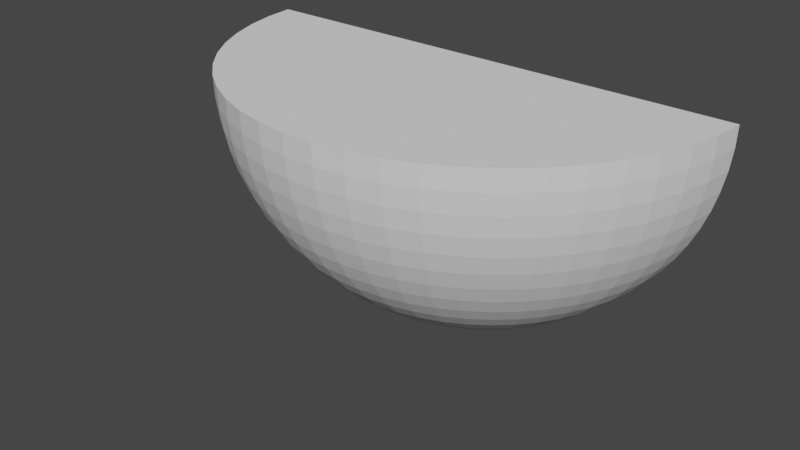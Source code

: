 # Source: MD_quarter_ball.blend  (saved by Blender 2.92.15; exported with 4.5.12 LTS)
import bpy
from mathutils import Matrix  # noqa: F401  (used for matrix-valued properties, if any)

bpy.ops.wm.read_factory_settings(use_empty=True)
scene = bpy.context.scene
scene.name = 'Scene'

# ---- collections
col_collection = bpy.data.collections.new('Collection'); scene.collection.children.link(col_collection)

# ---- world
world_world = bpy.data.worlds.new('World'); scene.world = world_world
world_world.use_nodes = True; world_world.node_tree.nodes.clear()
_N = world_world.node_tree.nodes; _L = world_world.node_tree.links
n0 = _N.new('ShaderNodeOutputWorld'); n0.name = 'World Output'; n0.location = (300, 300)
n1 = _N.new('ShaderNodeBackground'); n1.name = 'Background'; n1.location = (10, 300)
n1.inputs[0].default_value = (0.05088, 0.05088, 0.05088, 1.0)
_L.new(n1.outputs[0], n0.inputs[0])
n0.is_active_output = True
world_world.color = (0.05088, 0.05088, 0.05088)
world_world.use_sun_shadow = False
world_world.sun_shadow_jitter_overblur = 0.0

# ---- meshes
me_sphere = bpy.data.meshes.new('Sphere')
me_sphere.from_pydata([(0.9995, -0.0308, -4.013e-07), (0.9961, -0.03069, -0.08258), (0.9859, -0.03038, -0.1646), (0.9689, -0.02985, -0.2455), (0.9454, -0.02913, -0.3247), (0.9153, -0.0282, -0.4017), (0.8791, -0.02708, -0.4759), (0.8368, -0.02578, -0.5469), (0.7888, -0.0243, -0.6142), (0.7354, -0.02266, -0.6773), (0.677, -0.02086, -0.7357), (0.6139, -0.01892, -0.7891), (0.5467, -0.01684, -0.8372), (0.4757, -0.01466, -0.8795), (0.4015, -0.01237, -0.9158), (0.3245, -0.01, -0.9458), (0.2454, -0.007561, -0.9694), (0.1645, -0.00507, -0.9864), (0.08254, -0.002545, -0.9966), (0.9882, -0.1534, -4.013e-07), (0.9848, -0.1529, -0.08258), (0.9747, -0.1513, -0.1646), (0.9579, -0.1487, -0.2455), (0.9346, -0.1451, -0.3247), (0.9049, -0.1405, -0.4017), (0.8691, -0.1349, -0.4759), (0.8273, -0.1284, -0.5469), (0.7798, -0.121, -0.6142), (0.727, -0.1129, -0.6773), (0.6693, -0.1039, -0.7357), (0.6069, -0.09422, -0.7891), (0.5405, -0.0839, -0.8372), (0.4703, -0.07301, -0.8795), (0.3969, -0.06162, -0.9158), (0.3209, -0.04981, -0.9458), (0.2426, -0.03766, -0.9694), (0.1626, -0.02525, -0.9864), (0.0816, -0.01267, -0.9966), (0.9618, -0.2737, -4.013e-07), (0.9585, -0.2727, -0.08258), (0.9487, -0.2699, -0.1646), (0.9324, -0.2653, -0.2455), (0.9097, -0.2588, -0.3247), (0.8808, -0.2506, -0.4017), (0.8459, -0.2407, -0.4759), (0.8052, -0.2291, -0.5469), (0.759, -0.216, -0.6142), (0.7076, -0.2013, -0.6773), (0.6514, -0.1853, -0.7357), (0.5908, -0.1681, -0.7891), (0.5261, -0.1497, -0.8372), (0.4578, -0.1303, -0.8795), (0.3864, -0.1099, -0.9158), (0.3123, -0.08886, -0.9458), (0.2361, -0.06718, -0.9694), (0.1583, -0.04505, -0.9864), (0.07943, -0.0226, -0.9966), (0.9209, -0.3898, -4.013e-07), (0.9178, -0.3885, -0.08258), (0.9083, -0.3845, -0.1646), (0.8927, -0.3779, -0.2455), (0.871, -0.3687, -0.3247), (0.8433, -0.357, -0.4017), (0.8099, -0.3428, -0.4759), (0.771, -0.3263, -0.5469), (0.7267, -0.3076, -0.6142), (0.6775, -0.2868, -0.6773), (0.6237, -0.264, -0.7357), (0.5656, -0.2394, -0.7891), (0.5037, -0.2132, -0.8372), (0.4383, -0.1855, -0.8795), (0.3699, -0.1566, -0.9158), (0.299, -0.1266, -0.9458), (0.2261, -0.09569, -0.9694), (0.1516, -0.06416, -0.9864), (0.07605, -0.03219, -0.9966), (0.866, -0.5, -4.013e-07), (0.8631, -0.4983, -0.08258), (0.8542, -0.4932, -0.1646), (0.8395, -0.4847, -0.2455), (0.8191, -0.4729, -0.3247), (0.7931, -0.4579, -0.4017), (0.7616, -0.4397, -0.4759), (0.725, -0.4186, -0.5469), (0.6834, -0.3946, -0.6142), (0.6372, -0.3679, -0.6773), (0.5865, -0.3386, -0.7357), (0.5319, -0.3071, -0.7891), (0.4737, -0.2735, -0.8372), (0.4122, -0.238, -0.8795), (0.3479, -0.2008, -0.9158), (0.2812, -0.1624, -0.9458), (0.2126, -0.1227, -0.9694), (0.1425, -0.0823, -0.9864), (0.07152, -0.04129, -0.9966), (0.798, -0.6026, -4.013e-07), (0.7953, -0.6006, -0.08258), (0.7871, -0.5944, -0.1646), (0.7736, -0.5842, -0.2455), (0.7548, -0.57, -0.3247), (0.7308, -0.5519, -0.4017), (0.7018, -0.53, -0.4759), (0.6681, -0.5045, -0.5469), (0.6297, -0.4756, -0.6142), (0.5871, -0.4434, -0.6773), (0.5405, -0.4082, -0.7357), (0.4902, -0.3701, -0.7891), (0.4365, -0.3296, -0.8372), (0.3798, -0.2868, -0.8795), (0.3206, -0.2421, -0.9158), (0.2591, -0.1957, -0.9458), (0.1959, -0.1479, -0.9694), (0.1313, -0.09919, -0.9864), (0.0659, -0.04977, -0.9966), (0.7179, -0.6961, -4.013e-07), (0.7155, -0.6938, -0.08258), (0.7081, -0.6866, -0.1646), (0.6959, -0.6748, -0.2455), (0.679, -0.6584, -0.3247), (0.6574, -0.6375, -0.4017), (0.6314, -0.6122, -0.4759), (0.601, -0.5828, -0.5469), (0.5665, -0.5493, -0.6142), (0.5282, -0.5122, -0.6773), (0.4862, -0.4715, -0.7357), (0.441, -0.4276, -0.7891), (0.3927, -0.3808, -0.8372), (0.3417, -0.3313, -0.8795), (0.2884, -0.2796, -0.9158), (0.2331, -0.226, -0.9458), (0.1762, -0.1709, -0.9694), (0.1182, -0.1146, -0.9864), (0.05928, -0.05749, -0.9966), (0.6269, -0.7791, -4.013e-07), (0.6248, -0.7764, -0.08258), (0.6184, -0.7685, -0.1646), (0.6077, -0.7552, -0.2455), (0.593, -0.7369, -0.3247), (0.5741, -0.7135, -0.4017), (0.5514, -0.6852, -0.4759), (0.5248, -0.6522, -0.5469), (0.4947, -0.6148, -0.6142), (0.4612, -0.5732, -0.6773), (0.4246, -0.5277, -0.7357), (0.3851, -0.4785, -0.7891), (0.3429, -0.4261, -0.8372), (0.2984, -0.3708, -0.8795), (0.2518, -0.313, -0.9158), (0.2036, -0.253, -0.9458), (0.1539, -0.1913, -0.9694), (0.1032, -0.1282, -0.9864), (0.05177, -0.06434, -0.9966), (0.5264, -0.8502, -4.013e-07), (0.5246, -0.8473, -0.08258), (0.5193, -0.8386, -0.1646), (0.5103, -0.8242, -0.2455), (0.4979, -0.8042, -0.3247), (0.4821, -0.7786, -0.4017), (0.463, -0.7477, -0.4759), (0.4407, -0.7118, -0.5469), (0.4154, -0.6709, -0.6142), (0.3873, -0.6255, -0.6773), (0.3565, -0.5758, -0.7357), (0.3233, -0.5222, -0.7891), (0.2879, -0.465, -0.8372), (0.2506, -0.4047, -0.8795), (0.2115, -0.3415, -0.9158), (0.1709, -0.2761, -0.9458), (0.1292, -0.2087, -0.9694), (0.08665, -0.1399, -0.9864), (0.04347, -0.07021, -0.9966), (0.418, -0.9085, -4.013e-07), (0.4165, -0.9054, -0.08258), (0.4123, -0.8961, -0.1646), (0.4052, -0.8807, -0.2455), (0.3953, -0.8592, -0.3247), (0.3828, -0.832, -0.4017), (0.3676, -0.799, -0.4759), (0.3499, -0.7605, -0.5469), (0.3298, -0.7169, -0.6142), (0.3075, -0.6684, -0.6773), (0.2831, -0.6153, -0.7357), (0.2567, -0.558, -0.7891), (0.2286, -0.4969, -0.8372), (0.1989, -0.4324, -0.8795), (0.1679, -0.3649, -0.9158), (0.1357, -0.295, -0.9458), (0.1026, -0.223, -0.9694), (0.06879, -0.1495, -0.9864), (0.03451, -0.07502, -0.9966), (0.3032, -0.9529, -4.013e-07), (0.3021, -0.9497, -0.08258), (0.299, -0.9399, -0.1646), (0.2939, -0.9238, -0.2455), (0.2867, -0.9013, -0.3247), (0.2776, -0.8727, -0.4017), (0.2666, -0.8381, -0.4759), (0.2538, -0.7978, -0.5469), (0.2392, -0.752, -0.6142), (0.223, -0.7011, -0.6773), (0.2053, -0.6454, -0.7357), (0.1862, -0.5853, -0.7891), (0.1658, -0.5212, -0.8372), (0.1443, -0.4536, -0.8795), (0.1218, -0.3828, -0.9158), (0.09843, -0.3094, -0.9458), (0.07442, -0.2339, -0.9694), (0.0499, -0.1569, -0.9864), (0.02503, -0.07869, -0.9966), (0.1837, -0.983, -4.013e-07), (0.1831, -0.9796, -0.08258), (0.1812, -0.9696, -0.1646), (0.1781, -0.9529, -0.2455), (0.1738, -0.9297, -0.3247), (0.1683, -0.9002, -0.4017), (0.1616, -0.8645, -0.4759), (0.1538, -0.8229, -0.5469), (0.145, -0.7757, -0.6142), (0.1352, -0.7232, -0.6773), (0.1245, -0.6658, -0.7357), (0.1129, -0.6038, -0.7891), (0.1005, -0.5376, -0.8372), (0.08746, -0.4678, -0.8795), (0.07381, -0.3949, -0.9158), (0.05966, -0.3192, -0.9458), (0.04511, -0.2413, -0.9694), (0.03024, -0.1618, -0.9864), (0.01517, -0.08117, -0.9966), (0.06156, -0.9981, -4.013e-07), (0.06135, -0.9947, -0.08258), (0.06072, -0.9845, -0.1646), (0.05968, -0.9676, -0.2455), (0.05823, -0.944, -0.3247), (0.05638, -0.914, -0.4017), (0.05414, -0.8778, -0.4759), (0.05154, -0.8356, -0.5469), (0.04858, -0.7876, -0.6142), (0.04529, -0.7343, -0.6773), (0.04169, -0.676, -0.7357), (0.03781, -0.613, -0.7891), (0.03367, -0.5459, -0.8372), (0.0293, -0.475, -0.8795), (0.02473, -0.4009, -0.9158), (0.01999, -0.3241, -0.9458), (0.01511, -0.245, -0.9694), (0.01013, -0.1643, -0.9864), (0.005084, -0.08242, -0.9966), (-0.06156, -0.9981, -4.013e-07), (-0.06135, -0.9947, -0.08258), (-0.06072, -0.9845, -0.1646), (-0.05968, -0.9676, -0.2455), (-0.05823, -0.944, -0.3247), (-0.05638, -0.914, -0.4017), (-0.05414, -0.8778, -0.4759), (-0.05154, -0.8356, -0.5469), (-0.04858, -0.7876, -0.6142), (-0.04529, -0.7343, -0.6773), (-0.04169, -0.676, -0.7357), (-0.03781, -0.613, -0.7891), (-0.03367, -0.5459, -0.8372), (-0.0293, -0.475, -0.8795), (-0.02473, -0.4009, -0.9158), (-0.01999, -0.3241, -0.9458), (-0.01511, -0.245, -0.9694), (-0.01013, -0.1643, -0.9864), (-0.005084, -0.08242, -0.9966), (-0.1837, -0.983, -4.013e-07), (-0.1831, -0.9796, -0.08258), (-0.1812, -0.9696, -0.1646), (-0.1781, -0.9529, -0.2455), (-0.1738, -0.9297, -0.3247), (-0.1683, -0.9002, -0.4017), (-0.1616, -0.8645, -0.4759), (-0.1538, -0.8229, -0.5469), (-0.145, -0.7757, -0.6142), (-0.1352, -0.7232, -0.6773), (-0.1245, -0.6658, -0.7357), (-0.1129, -0.6038, -0.7891), (-0.1005, -0.5376, -0.8372), (-0.08746, -0.4678, -0.8795), (-0.07381, -0.3949, -0.9158), (-0.05966, -0.3192, -0.9458), (-0.04511, -0.2413, -0.9694), (-0.03024, -0.1618, -0.9864), (-0.01517, -0.08117, -0.9966), (-0.3032, -0.9529, -4.013e-07), (-0.3021, -0.9497, -0.08258), (-0.299, -0.9399, -0.1646), (-0.2939, -0.9238, -0.2455), (-0.2867, -0.9013, -0.3247), (-0.2776, -0.8727, -0.4017), (-0.2666, -0.8381, -0.4759), (-0.2538, -0.7978, -0.5469), (-0.2392, -0.752, -0.6142), (-0.223, -0.7011, -0.6773), (-0.2053, -0.6454, -0.7357), (-0.1862, -0.5853, -0.7891), (-0.1658, -0.5212, -0.8372), (-0.1443, -0.4536, -0.8795), (-0.1218, -0.3828, -0.9158), (-0.09843, -0.3094, -0.9458), (-0.07442, -0.2339, -0.9694), (-0.0499, -0.1569, -0.9864), (-0.02503, -0.07869, -0.9966), (-0.418, -0.9085, -4.013e-07), (-0.4165, -0.9054, -0.08258), (-0.4123, -0.8961, -0.1646), (-0.4052, -0.8807, -0.2455), (-0.3953, -0.8592, -0.3247), (-0.3828, -0.832, -0.4017), (-0.3676, -0.799, -0.4759), (-0.3499, -0.7605, -0.5469), (-0.3298, -0.7169, -0.6142), (-0.3075, -0.6684, -0.6773), (-0.2831, -0.6153, -0.7357), (-0.2567, -0.558, -0.7891), (-0.2286, -0.4969, -0.8372), (-0.1989, -0.4324, -0.8795), (-0.1679, -0.3649, -0.9158), (-0.1357, -0.295, -0.9458), (-0.1026, -0.223, -0.9694), (-0.06879, -0.1495, -0.9864), (-0.03451, -0.07502, -0.9966), (-0.5264, -0.8502, -4.013e-07), (-0.5246, -0.8473, -0.08258), (-0.5193, -0.8386, -0.1646), (-0.5103, -0.8242, -0.2455), (-0.4979, -0.8042, -0.3247), (-0.4821, -0.7786, -0.4017), (-0.463, -0.7477, -0.4759), (-0.4407, -0.7118, -0.5469), (-0.4154, -0.6709, -0.6142), (-0.3873, -0.6255, -0.6773), (-0.3565, -0.5758, -0.7357), (-0.3233, -0.5222, -0.7891), (-0.2879, -0.465, -0.8372), (-0.2506, -0.4047, -0.8795), (-0.2115, -0.3415, -0.9158), (-0.1709, -0.2761, -0.9458), (-0.1292, -0.2087, -0.9694), (-0.08665, -0.1399, -0.9864), (-0.04347, -0.07021, -0.9966), (-0.6269, -0.7791, -4.013e-07), (-0.6248, -0.7764, -0.08258), (-0.6184, -0.7685, -0.1646), (-0.6077, -0.7552, -0.2455), (-0.593, -0.7369, -0.3247), (-0.5741, -0.7135, -0.4017), (-0.5514, -0.6852, -0.4759), (-0.5248, -0.6522, -0.5469), (-0.4947, -0.6148, -0.6142), (-0.4612, -0.5732, -0.6773), (-0.4246, -0.5277, -0.7357), (-0.3851, -0.4785, -0.7891), (-0.3429, -0.4261, -0.8372), (-0.2984, -0.3708, -0.8795), (-0.2518, -0.313, -0.9158), (-0.2036, -0.253, -0.9458), (-0.1539, -0.1913, -0.9694), (-0.1032, -0.1282, -0.9864), (-0.05177, -0.06434, -0.9966), (-0.7179, -0.6961, -4.013e-07), (-0.7155, -0.6938, -0.08258), (-0.7081, -0.6866, -0.1646), (-0.6959, -0.6748, -0.2455), (-0.679, -0.6584, -0.3247), (-0.6574, -0.6375, -0.4017), (-0.6314, -0.6122, -0.4759), (-0.601, -0.5828, -0.5469), (-0.5665, -0.5493, -0.6142), (-0.5282, -0.5122, -0.6773), (-0.4862, -0.4715, -0.7357), (-0.441, -0.4276, -0.7891), (-0.3927, -0.3808, -0.8372), (-0.3417, -0.3313, -0.8795), (-0.2884, -0.2796, -0.9158), (-0.2331, -0.226, -0.9458), (-0.1762, -0.1709, -0.9694), (-0.1182, -0.1146, -0.9864), (-0.05928, -0.05749, -0.9966), (-0.798, -0.6026, -4.013e-07), (-0.7953, -0.6006, -0.08258), (-0.7871, -0.5944, -0.1646), (-0.7736, -0.5842, -0.2455), (-0.7548, -0.57, -0.3247), (-0.7308, -0.5519, -0.4017), (-0.7018, -0.53, -0.4759), (-0.6681, -0.5045, -0.5469), (-0.6297, -0.4756, -0.6142), (-0.5871, -0.4434, -0.6773), (-0.5405, -0.4082, -0.7357), (-0.4902, -0.3701, -0.7891), (-0.4365, -0.3296, -0.8372), (-0.3798, -0.2868, -0.8795), (-0.3206, -0.2421, -0.9158), (-0.2591, -0.1957, -0.9458), (-0.1959, -0.1479, -0.9694), (-0.1313, -0.09919, -0.9864), (-0.0659, -0.04977, -0.9966), (-0.866, -0.5, -4.013e-07), (-0.8631, -0.4983, -0.08258), (-0.8542, -0.4932, -0.1646), (-0.8395, -0.4847, -0.2455), (-0.8191, -0.4729, -0.3247), (-0.7931, -0.4579, -0.4017), (-0.7616, -0.4397, -0.4759), (-0.725, -0.4186, -0.5469), (-0.6834, -0.3946, -0.6142), (-0.6372, -0.3679, -0.6773), (-0.5865, -0.3386, -0.7357), (-0.5319, -0.3071, -0.7891), (-0.4737, -0.2735, -0.8372), (-0.4122, -0.238, -0.8795), (-0.3479, -0.2008, -0.9158), (-0.2812, -0.1624, -0.9458), (-0.2126, -0.1227, -0.9694), (-0.1425, -0.0823, -0.9864), (-0.07152, -0.04129, -0.9966), (-0.9209, -0.3898, -4.013e-07), (-0.9178, -0.3885, -0.08258), (-0.9083, -0.3845, -0.1646), (-0.8927, -0.3779, -0.2455), (-0.871, -0.3687, -0.3247), (-0.8433, -0.357, -0.4017), (-0.8099, -0.3428, -0.4759), (-0.771, -0.3263, -0.5469), (-0.7267, -0.3076, -0.6142), (-0.6775, -0.2868, -0.6773), (-0.6237, -0.264, -0.7357), (-0.5656, -0.2394, -0.7891), (-0.5037, -0.2132, -0.8372), (-0.4383, -0.1855, -0.8795), (-0.3699, -0.1566, -0.9158), (-0.299, -0.1266, -0.9458), (-0.2261, -0.09569, -0.9694), (-0.1516, -0.06416, -0.9864), (-0.07605, -0.03219, -0.9966), (-0.9618, -0.2737, -4.013e-07), (-0.9585, -0.2727, -0.08258), (-0.9487, -0.2699, -0.1646), (-0.9324, -0.2653, -0.2455), (-0.9097, -0.2588, -0.3247), (-0.8808, -0.2506, -0.4017), (-0.8459, -0.2407, -0.4759), (-0.8052, -0.2291, -0.5469), (-0.759, -0.216, -0.6142), (-0.7076, -0.2013, -0.6773), (-0.6514, -0.1853, -0.7357), (-0.5908, -0.1681, -0.7891), (-0.5261, -0.1497, -0.8372), (-0.4578, -0.1303, -0.8795), (-0.3864, -0.1099, -0.9158), (-0.3123, -0.08886, -0.9458), (-0.2361, -0.06718, -0.9694), (-0.1583, -0.04504, -0.9864), (-0.07943, -0.0226, -0.9966), (-0.9882, -0.1534, -4.013e-07), (-0.9848, -0.1529, -0.08258), (-0.9747, -0.1513, -0.1646), (-0.9579, -0.1487, -0.2455), (-0.9346, -0.1451, -0.3247), (-0.9049, -0.1405, -0.4017), (-0.8691, -0.1349, -0.4759), (-0.8273, -0.1284, -0.5469), (-0.7798, -0.121, -0.6142), (-0.727, -0.1129, -0.6773), (-0.6693, -0.1039, -0.7357), (-0.6069, -0.09422, -0.7891), (-0.5405, -0.0839, -0.8372), (-0.4703, -0.07301, -0.8795), (-0.3969, -0.06162, -0.9158), (-0.3209, -0.04981, -0.9458), (-0.2426, -0.03766, -0.9694), (-0.1626, -0.02525, -0.9864), (-0.0816, -0.01267, -0.9966), (-0.9995, -0.0308, -4.013e-07), (-0.9961, -0.03069, -0.08258), (-0.9859, -0.03038, -0.1646), (-0.9689, -0.02985, -0.2455), (-0.9454, -0.02913, -0.3247), (-0.9153, -0.0282, -0.4017), (-0.8791, -0.02708, -0.4759), (-0.8368, -0.02578, -0.5469), (-0.7888, -0.0243, -0.6142), (-0.7354, -0.02266, -0.6773), (-0.677, -0.02086, -0.7357), (-0.6139, -0.01892, -0.7891), (-0.5467, -0.01684, -0.8372), (-0.4757, -0.01466, -0.8795), (-0.4015, -0.01237, -0.9158), (-0.3245, -0.01, -0.9458), (-0.2454, -0.007561, -0.9694), (-0.1645, -0.00507, -0.9864), (-0.08254, -0.002545, -0.9966)], [], [(12, 11, 30, 31), (13, 12, 31, 32), (14, 13, 32, 33), (1, 0, 19, 20), (15, 14, 33, 34), (2, 1, 20, 21), (16, 15, 34, 35), (3, 2, 21, 22), (17, 16, 35, 36), (4, 3, 22, 23), (18, 17, 36, 37), (5, 4, 23, 24), (6, 5, 24, 25), (7, 6, 25, 26), (8, 7, 26, 27), (9, 8, 27, 28), (10, 9, 28, 29), (11, 10, 29, 30), (34, 33, 52, 53), (21, 20, 39, 40), (35, 34, 53, 54), (22, 21, 40, 41), (36, 35, 54, 55), (23, 22, 41, 42), (37, 36, 55, 56), (24, 23, 42, 43), (25, 24, 43, 44), (26, 25, 44, 45), (27, 26, 45, 46), (28, 27, 46, 47), (29, 28, 47, 48), (30, 29, 48, 49), (31, 30, 49, 50), (32, 31, 50, 51), (33, 32, 51, 52), (20, 19, 38, 39), (56, 55, 74, 75), (43, 42, 61, 62), (44, 43, 62, 63), (45, 44, 63, 64), (46, 45, 64, 65), (47, 46, 65, 66), (48, 47, 66, 67), (49, 48, 67, 68), (50, 49, 68, 69), (51, 50, 69, 70), (52, 51, 70, 71), (39, 38, 57, 58), (53, 52, 71, 72), (40, 39, 58, 59), (54, 53, 72, 73), (41, 40, 59, 60), (55, 54, 73, 74), (42, 41, 60, 61), (65, 64, 83, 84), (66, 65, 84, 85), (67, 66, 85, 86), (68, 67, 86, 87), (69, 68, 87, 88), (70, 69, 88, 89), (71, 70, 89, 90), (58, 57, 76, 77), (72, 71, 90, 91), (59, 58, 77, 78), (73, 72, 91, 92), (60, 59, 78, 79), (74, 73, 92, 93), (61, 60, 79, 80), (75, 74, 93, 94), (62, 61, 80, 81), (63, 62, 81, 82), (64, 63, 82, 83), (88, 87, 106, 107), (89, 88, 107, 108), (90, 89, 108, 109), (77, 76, 95, 96), (91, 90, 109, 110), (78, 77, 96, 97), (92, 91, 110, 111), (79, 78, 97, 98), (93, 92, 111, 112), (80, 79, 98, 99), (94, 93, 112, 113), (81, 80, 99, 100), (82, 81, 100, 101), (83, 82, 101, 102), (84, 83, 102, 103), (85, 84, 103, 104), (86, 85, 104, 105), (87, 86, 105, 106), (110, 109, 128, 129), (97, 96, 115, 116), (111, 110, 129, 130), (98, 97, 116, 117), (112, 111, 130, 131), (99, 98, 117, 118), (113, 112, 131, 132), (100, 99, 118, 119), (101, 100, 119, 120), (102, 101, 120, 121), (103, 102, 121, 122), (104, 103, 122, 123), (105, 104, 123, 124), (106, 105, 124, 125), (107, 106, 125, 126), (108, 107, 126, 127), (109, 108, 127, 128), (96, 95, 114, 115), (119, 118, 137, 138), (120, 119, 138, 139), (121, 120, 139, 140), (122, 121, 140, 141), (123, 122, 141, 142), (124, 123, 142, 143), (125, 124, 143, 144), (126, 125, 144, 145), (127, 126, 145, 146), (128, 127, 146, 147), (115, 114, 133, 134), (129, 128, 147, 148), (116, 115, 134, 135), (130, 129, 148, 149), (117, 116, 135, 136), (131, 130, 149, 150), (118, 117, 136, 137), (132, 131, 150, 151), (142, 141, 160, 161), (143, 142, 161, 162), (144, 143, 162, 163), (145, 144, 163, 164), (146, 145, 164, 165), (147, 146, 165, 166), (134, 133, 152, 153), (148, 147, 166, 167), (135, 134, 153, 154), (149, 148, 167, 168), (136, 135, 154, 155), (150, 149, 168, 169), (137, 136, 155, 156), (151, 150, 169, 170), (138, 137, 156, 157), (139, 138, 157, 158), (140, 139, 158, 159), (141, 140, 159, 160), (164, 163, 182, 183), (165, 164, 183, 184), (166, 165, 184, 185), (153, 152, 171, 172), (167, 166, 185, 186), (154, 153, 172, 173), (168, 167, 186, 187), (155, 154, 173, 174), (169, 168, 187, 188), (156, 155, 174, 175), (170, 169, 188, 189), (157, 156, 175, 176), (158, 157, 176, 177), (159, 158, 177, 178), (160, 159, 178, 179), (161, 160, 179, 180), (162, 161, 180, 181), (163, 162, 181, 182), (182, 181, 200, 201), (183, 182, 201, 202), (184, 183, 202, 203), (185, 184, 203, 204), (172, 171, 190, 191), (186, 185, 204, 205), (173, 172, 191, 192), (187, 186, 205, 206), (174, 173, 192, 193), (188, 187, 206, 207), (175, 174, 193, 194), (189, 188, 207, 208), (176, 175, 194, 195), (177, 176, 195, 196), (178, 177, 196, 197), (179, 178, 197, 198), (180, 179, 198, 199), (181, 180, 199, 200), (204, 203, 222, 223), (191, 190, 209, 210), (205, 204, 223, 224), (192, 191, 210, 211), (206, 205, 224, 225), (193, 192, 211, 212), (207, 206, 225, 226), (194, 193, 212, 213), (208, 207, 226, 227), (195, 194, 213, 214), (196, 195, 214, 215), (197, 196, 215, 216), (198, 197, 216, 217), (199, 198, 217, 218), (200, 199, 218, 219), (201, 200, 219, 220), (202, 201, 220, 221), (203, 202, 221, 222), (213, 212, 231, 232), (227, 226, 245, 246), (214, 213, 232, 233), (215, 214, 233, 234), (216, 215, 234, 235), (217, 216, 235, 236), (218, 217, 236, 237), (219, 218, 237, 238), (220, 219, 238, 239), (221, 220, 239, 240), (222, 221, 240, 241), (223, 222, 241, 242), (210, 209, 228, 229), (224, 223, 242, 243), (211, 210, 229, 230), (225, 224, 243, 244), (212, 211, 230, 231), (226, 225, 244, 245), (236, 235, 254, 255), (237, 236, 255, 256), (238, 237, 256, 257), (239, 238, 257, 258), (240, 239, 258, 259), (241, 240, 259, 260), (242, 241, 260, 261), (229, 228, 247, 248), (243, 242, 261, 262), (230, 229, 248, 249), (244, 243, 262, 263), (231, 230, 249, 250), (245, 244, 263, 264), (232, 231, 250, 251), (246, 245, 264, 265), (233, 232, 251, 252), (234, 233, 252, 253), (235, 234, 253, 254), (258, 257, 276, 277), (259, 258, 277, 278), (260, 259, 278, 279), (261, 260, 279, 280), (248, 247, 266, 267), (262, 261, 280, 281), (249, 248, 267, 268), (263, 262, 281, 282), (250, 249, 268, 269), (264, 263, 282, 283), (251, 250, 269, 270), (265, 264, 283, 284), (252, 251, 270, 271), (253, 252, 271, 272), (254, 253, 272, 273), (255, 254, 273, 274), (256, 255, 274, 275), (257, 256, 275, 276), (280, 279, 298, 299), (267, 266, 285, 286), (281, 280, 299, 300), (268, 267, 286, 287), (282, 281, 300, 301), (269, 268, 287, 288), (283, 282, 301, 302), (270, 269, 288, 289), (284, 283, 302, 303), (271, 270, 289, 290), (272, 271, 290, 291), (273, 272, 291, 292), (274, 273, 292, 293), (275, 274, 293, 294), (276, 275, 294, 295), (277, 276, 295, 296), (278, 277, 296, 297), (279, 278, 297, 298), (289, 288, 307, 308), (303, 302, 321, 322), (290, 289, 308, 309), (291, 290, 309, 310), (292, 291, 310, 311), (293, 292, 311, 312), (294, 293, 312, 313), (295, 294, 313, 314), (296, 295, 314, 315), (297, 296, 315, 316), (298, 297, 316, 317), (299, 298, 317, 318), (286, 285, 304, 305), (300, 299, 318, 319), (287, 286, 305, 306), (301, 300, 319, 320), (288, 287, 306, 307), (302, 301, 320, 321), (312, 311, 330, 331), (313, 312, 331, 332), (314, 313, 332, 333), (315, 314, 333, 334), (316, 315, 334, 335), (317, 316, 335, 336), (318, 317, 336, 337), (305, 304, 323, 324), (319, 318, 337, 338), (306, 305, 324, 325), (320, 319, 338, 339), (307, 306, 325, 326), (321, 320, 339, 340), (308, 307, 326, 327), (322, 321, 340, 341), (309, 308, 327, 328), (310, 309, 328, 329), (311, 310, 329, 330), (334, 333, 352, 353), (335, 334, 353, 354), (336, 335, 354, 355), (337, 336, 355, 356), (324, 323, 342, 343), (338, 337, 356, 357), (325, 324, 343, 344), (339, 338, 357, 358), (326, 325, 344, 345), (340, 339, 358, 359), (327, 326, 345, 346), (341, 340, 359, 360), (328, 327, 346, 347), (329, 328, 347, 348), (330, 329, 348, 349), (331, 330, 349, 350), (332, 331, 350, 351), (333, 332, 351, 352), (343, 342, 361, 362), (357, 356, 375, 376), (344, 343, 362, 363), (358, 357, 376, 377), (345, 344, 363, 364), (359, 358, 377, 378), (346, 345, 364, 365), (360, 359, 378, 379), (347, 346, 365, 366), (348, 347, 366, 367), (349, 348, 367, 368), (350, 349, 368, 369), (351, 350, 369, 370), (352, 351, 370, 371), (353, 352, 371, 372), (354, 353, 372, 373), (355, 354, 373, 374), (356, 355, 374, 375), (379, 378, 397, 398), (366, 365, 384, 385), (367, 366, 385, 386), (368, 367, 386, 387), (369, 368, 387, 388), (370, 369, 388, 389), (371, 370, 389, 390), (372, 371, 390, 391), (373, 372, 391, 392), (374, 373, 392, 393), (375, 374, 393, 394), (362, 361, 380, 381), (376, 375, 394, 395), (363, 362, 381, 382), (377, 376, 395, 396), (364, 363, 382, 383), (378, 377, 396, 397), (365, 364, 383, 384), (388, 387, 406, 407), (389, 388, 407, 408), (390, 389, 408, 409), (391, 390, 409, 410), (392, 391, 410, 411), (393, 392, 411, 412), (394, 393, 412, 413), (381, 380, 399, 400), (395, 394, 413, 414), (382, 381, 400, 401), (396, 395, 414, 415), (383, 382, 401, 402), (397, 396, 415, 416), (384, 383, 402, 403), (398, 397, 416, 417), (385, 384, 403, 404), (386, 385, 404, 405), (387, 386, 405, 406), (410, 409, 428, 429), (411, 410, 429, 430), (412, 411, 430, 431), (413, 412, 431, 432), (400, 399, 418, 419), (414, 413, 432, 433), (401, 400, 419, 420), (415, 414, 433, 434), (402, 401, 420, 421), (416, 415, 434, 435), (403, 402, 421, 422), (417, 416, 435, 436), (404, 403, 422, 423), (405, 404, 423, 424), (406, 405, 424, 425), (407, 406, 425, 426), (408, 407, 426, 427), (409, 408, 427, 428), (419, 418, 437, 438), (433, 432, 451, 452), (420, 419, 438, 439), (434, 433, 452, 453), (421, 420, 439, 440), (435, 434, 453, 454), (422, 421, 440, 441), (436, 435, 454, 455), (423, 422, 441, 442), (424, 423, 442, 443), (425, 424, 443, 444), (426, 425, 444, 445), (427, 426, 445, 446), (428, 427, 446, 447), (429, 428, 447, 448), (430, 429, 448, 449), (431, 430, 449, 450), (432, 431, 450, 451), (455, 454, 473, 474), (442, 441, 460, 461), (443, 442, 461, 462), (444, 443, 462, 463), (445, 444, 463, 464), (446, 445, 464, 465), (447, 446, 465, 466), (448, 447, 466, 467), (449, 448, 467, 468), (450, 449, 468, 469), (451, 450, 469, 470), (438, 437, 456, 457), (452, 451, 470, 471), (439, 438, 457, 458), (453, 452, 471, 472), (440, 439, 458, 459), (454, 453, 472, 473), (441, 440, 459, 460), (464, 463, 482, 483), (465, 464, 483, 484), (466, 465, 484, 485), (467, 466, 485, 486), (468, 467, 486, 487), (469, 468, 487, 488), (470, 469, 488, 489), (457, 456, 475, 476), (471, 470, 489, 490), (458, 457, 476, 477), (472, 471, 490, 491), (459, 458, 477, 478), (473, 472, 491, 492), (460, 459, 478, 479), (474, 473, 492, 493), (461, 460, 479, 480), (462, 461, 480, 481), (463, 462, 481, 482), (37, 56, 75, 94, 113, 132, 151, 170, 189, 208, 227, 246, 265, 284, 303, 322, 341, 360, 379, 398, 417, 436, 455, 474, 493, 18), (19, 0, 475, 456, 437, 418, 399, 380, 361, 342, 323, 304, 285, 266, 247, 228, 209, 190, 171, 152, 133, 114, 95, 76, 57, 38), (1, 2, 3, 4, 5, 6, 7, 8, 9, 10, 11, 12, 13, 14, 15, 16, 17, 18, 493, 492, 491, 490, 489, 488, 487, 486, 485, 484, 483, 482, 481, 480, 479, 478, 477, 476, 475, 0)])
_uv = me_sphere.uv_layers.new(name='UVMap')
_uv.uv.foreach_set('vector', [0.4902, 0.1842, 0.4902, 0.2105, 0.4706, 0.2105, 0.4706, 0.1842, 0.4902, 0.1579, 0.4902, 0.1842, 0.4706, 0.1842, 0.4706, 0.1579, 0.4902, 0.1316, 0.4902, 0.1579, 0.4706, 0.1579, 0.4706, 0.1316, 0.4902, 0.4737, 0.4902, 0.5, 0.4706, 0.5, 0.4706, 0.4737, 0.4902, 0.1053, 0.4902, 0.1316, 0.4706, 0.1316, 0.4706, 0.1053, 0.4902, 0.4474, 0.4902, 0.4737, 0.4706, 0.4737, 0.4706, 0.4474, 0.4902, 0.07895, 0.4902, 0.1053, 0.4706, 0.1053, 0.4706, 0.07895, 0.4902, 0.4211, 0.4902, 0.4474, 0.4706, 0.4474, 0.4706, 0.4211, 0.4902, 0.05263, 0.4902, 0.07895, 0.4706, 0.07895, 0.4706, 0.05263, 0.4902, 0.3947, 0.4902, 0.4211, 0.4706, 0.4211, 0.4706, 0.3947, 0.4902, 0.02632, 0.4902, 0.05263, 0.4706, 0.05263, 0.4706, 0.02632, 0.4902, 0.3684, 0.4902, 0.3947, 0.4706, 0.3947, 0.4706, 0.3684, 0.4902, 0.3421, 0.4902, 0.3684, 0.4706, 0.3684, 0.4706, 0.3421, 0.4902, 0.3158, 0.4902, 0.3421, 0.4706, 0.3421, 0.4706, 0.3158, 0.4902, 0.2895, 0.4902, 0.3158, 0.4706, 0.3158, 0.4706, 0.2895, 0.4902, 0.2632, 0.4902, 0.2895, 0.4706, 0.2895, 0.4706, 0.2632, 0.4902, 0.2368, 0.4902, 0.2632, 0.4706, 0.2632, 0.4706, 0.2368, 0.4902, 0.2105, 0.4902, 0.2368, 0.4706, 0.2368, 0.4706, 0.2105, 0.4706, 0.1053, 0.4706, 0.1316, 0.451, 0.1316, 0.451, 0.1053, 0.4706, 0.4474, 0.4706, 0.4737, 0.451, 0.4737, 0.451, 0.4474, 0.4706, 0.07895, 0.4706, 0.1053, 0.451, 0.1053, 0.451, 0.07895, 0.4706, 0.4211, 0.4706, 0.4474, 0.451, 0.4474, 0.451, 0.4211, 0.4706, 0.05263, 0.4706, 0.07895, 0.451, 0.07895, 0.451, 0.05263, 0.4706, 0.3947, 0.4706, 0.4211, 0.451, 0.4211, 0.451, 0.3947, 0.4706, 0.02632, 0.4706, 0.05263, 0.451, 0.05263, 0.451, 0.02632, 0.4706, 0.3684, 0.4706, 0.3947, 0.451, 0.3947, 0.451, 0.3684, 0.4706, 0.3421, 0.4706, 0.3684, 0.451, 0.3684, 0.451, 0.3421, 0.4706, 0.3158, 0.4706, 0.3421, 0.451, 0.3421, 0.451, 0.3158, 0.4706, 0.2895, 0.4706, 0.3158, 0.451, 0.3158, 0.451, 0.2895, 0.4706, 0.2632, 0.4706, 0.2895, 0.451, 0.2895, 0.451, 0.2632, 0.4706, 0.2368, 0.4706, 0.2632, 0.451, 0.2632, 0.451, 0.2368, 0.4706, 0.2105, 0.4706, 0.2368, 0.451, 0.2368, 0.451, 0.2105, 0.4706, 0.1842, 0.4706, 0.2105, 0.451, 0.2105, 0.451, 0.1842, 0.4706, 0.1579, 0.4706, 0.1842, 0.451, 0.1842, 0.451, 0.1579, 0.4706, 0.1316, 0.4706, 0.1579, 0.451, 0.1579, 0.451, 0.1316, 0.4706, 0.4737, 0.4706, 0.5, 0.451, 0.5, 0.451, 0.4737, 0.451, 0.02632, 0.451, 0.05263, 0.4314, 0.05263, 0.4314, 0.02632, 0.451, 0.3684, 0.451, 0.3947, 0.4314, 0.3947, 0.4314, 0.3684, 0.451, 0.3421, 0.451, 0.3684, 0.4314, 0.3684, 0.4314, 0.3421, 0.451, 0.3158, 0.451, 0.3421, 0.4314, 0.3421, 0.4314, 0.3158, 0.451, 0.2895, 0.451, 0.3158, 0.4314, 0.3158, 0.4314, 0.2895, 0.451, 0.2632, 0.451, 0.2895, 0.4314, 0.2895, 0.4314, 0.2632, 0.451, 0.2368, 0.451, 0.2632, 0.4314, 0.2632, 0.4314, 0.2368, 0.451, 0.2105, 0.451, 0.2368, 0.4314, 0.2368, 0.4314, 0.2105, 0.451, 0.1842, 0.451, 0.2105, 0.4314, 0.2105, 0.4314, 0.1842, 0.451, 0.1579, 0.451, 0.1842, 0.4314, 0.1842, 0.4314, 0.1579, 0.451, 0.1316, 0.451, 0.1579, 0.4314, 0.1579, 0.4314, 0.1316, 0.451, 0.4737, 0.451, 0.5, 0.4314, 0.5, 0.4314, 0.4737, 0.451, 0.1053, 0.451, 0.1316, 0.4314, 0.1316, 0.4314, 0.1053, 0.451, 0.4474, 0.451, 0.4737, 0.4314, 0.4737, 0.4314, 0.4474, 0.451, 0.07895, 0.451, 0.1053, 0.4314, 0.1053, 0.4314, 0.07895, 0.451, 0.4211, 0.451, 0.4474, 0.4314, 0.4474, 0.4314, 0.4211, 0.451, 0.05263, 0.451, 0.07895, 0.4314, 0.07895, 0.4314, 0.05263, 0.451, 0.3947, 0.451, 0.4211, 0.4314, 0.4211, 0.4314, 0.3947, 0.4314, 0.2895, 0.4314, 0.3158, 0.4118, 0.3158, 0.4118, 0.2895, 0.4314, 0.2632, 0.4314, 0.2895, 0.4118, 0.2895, 0.4118, 0.2632, 0.4314, 0.2368, 0.4314, 0.2632, 0.4118, 0.2632, 0.4118, 0.2368, 0.4314, 0.2105, 0.4314, 0.2368, 0.4118, 0.2368, 0.4118, 0.2105, 0.4314, 0.1842, 0.4314, 0.2105, 0.4118, 0.2105, 0.4118, 0.1842, 0.4314, 0.1579, 0.4314, 0.1842, 0.4118, 0.1842, 0.4118, 0.1579, 0.4314, 0.1316, 0.4314, 0.1579, 0.4118, 0.1579, 0.4118, 0.1316, 0.4314, 0.4737, 0.4314, 0.5, 0.4118, 0.5, 0.4118, 0.4737, 0.4314, 0.1053, 0.4314, 0.1316, 0.4118, 0.1316, 0.4118, 0.1053, 0.4314, 0.4474, 0.4314, 0.4737, 0.4118, 0.4737, 0.4118, 0.4474, 0.4314, 0.07895, 0.4314, 0.1053, 0.4118, 0.1053, 0.4118, 0.07895, 0.4314, 0.4211, 0.4314, 0.4474, 0.4118, 0.4474, 0.4118, 0.4211, 0.4314, 0.05263, 0.4314, 0.07895, 0.4118, 0.07895, 0.4118, 0.05263, 0.4314, 0.3947, 0.4314, 0.4211, 0.4118, 0.4211, 0.4118, 0.3947, 0.4314, 0.02632, 0.4314, 0.05263, 0.4118, 0.05263, 0.4118, 0.02632, 0.4314, 0.3684, 0.4314, 0.3947, 0.4118, 0.3947, 0.4118, 0.3684, 0.4314, 0.3421, 0.4314, 0.3684, 0.4118, 0.3684, 0.4118, 0.3421, 0.4314, 0.3158, 0.4314, 0.3421, 0.4118, 0.3421, 0.4118, 0.3158, 0.4118, 0.1842, 0.4118, 0.2105, 0.3922, 0.2105, 0.3922, 0.1842, 0.4118, 0.1579, 0.4118, 0.1842, 0.3922, 0.1842, 0.3922, 0.1579, 0.4118, 0.1316, 0.4118, 0.1579, 0.3922, 0.1579, 0.3922, 0.1316, 0.4118, 0.4737, 0.4118, 0.5, 0.3922, 0.5, 0.3922, 0.4737, 0.4118, 0.1053, 0.4118, 0.1316, 0.3922, 0.1316, 0.3922, 0.1053, 0.4118, 0.4474, 0.4118, 0.4737, 0.3922, 0.4737, 0.3922, 0.4474, 0.4118, 0.07895, 0.4118, 0.1053, 0.3922, 0.1053, 0.3922, 0.07895, 0.4118, 0.4211, 0.4118, 0.4474, 0.3922, 0.4474, 0.3922, 0.4211, 0.4118, 0.05263, 0.4118, 0.07895, 0.3922, 0.07895, 0.3922, 0.05263, 0.4118, 0.3947, 0.4118, 0.4211, 0.3922, 0.4211, 0.3922, 0.3947, 0.4118, 0.02632, 0.4118, 0.05263, 0.3922, 0.05263, 0.3922, 0.02632, 0.4118, 0.3684, 0.4118, 0.3947, 0.3922, 0.3947, 0.3922, 0.3684, 0.4118, 0.3421, 0.4118, 0.3684, 0.3922, 0.3684, 0.3922, 0.3421, 0.4118, 0.3158, 0.4118, 0.3421, 0.3922, 0.3421, 0.3922, 0.3158, 0.4118, 0.2895, 0.4118, 0.3158, 0.3922, 0.3158, 0.3922, 0.2895, 0.4118, 0.2632, 0.4118, 0.2895, 0.3922, 0.2895, 0.3922, 0.2632, 0.4118, 0.2368, 0.4118, 0.2632, 0.3922, 0.2632, 0.3922, 0.2368, 0.4118, 0.2105, 0.4118, 0.2368, 0.3922, 0.2368, 0.3922, 0.2105, 0.3922, 0.1053, 0.3922, 0.1316, 0.3725, 0.1316, 0.3725, 0.1053, 0.3922, 0.4474, 0.3922, 0.4737, 0.3725, 0.4737, 0.3725, 0.4474, 0.3922, 0.07895, 0.3922, 0.1053, 0.3725, 0.1053, 0.3725, 0.07895, 0.3922, 0.4211, 0.3922, 0.4474, 0.3725, 0.4474, 0.3725, 0.4211, 0.3922, 0.05263, 0.3922, 0.07895, 0.3725, 0.07895, 0.3725, 0.05263, 0.3922, 0.3947, 0.3922, 0.4211, 0.3725, 0.4211, 0.3725, 0.3947, 0.3922, 0.02632, 0.3922, 0.05263, 0.3725, 0.05263, 0.3725, 0.02632, 0.3922, 0.3684, 0.3922, 0.3947, 0.3725, 0.3947, 0.3725, 0.3684, 0.3922, 0.3421, 0.3922, 0.3684, 0.3725, 0.3684, 0.3725, 0.3421, 0.3922, 0.3158, 0.3922, 0.3421, 0.3725, 0.3421, 0.3725, 0.3158, 0.3922, 0.2895, 0.3922, 0.3158, 0.3725, 0.3158, 0.3725, 0.2895, 0.3922, 0.2632, 0.3922, 0.2895, 0.3725, 0.2895, 0.3725, 0.2632, 0.3922, 0.2368, 0.3922, 0.2632, 0.3725, 0.2632, 0.3725, 0.2368, 0.3922, 0.2105, 0.3922, 0.2368, 0.3725, 0.2368, 0.3725, 0.2105, 0.3922, 0.1842, 0.3922, 0.2105, 0.3725, 0.2105, 0.3725, 0.1842, 0.3922, 0.1579, 0.3922, 0.1842, 0.3725, 0.1842, 0.3725, 0.1579, 0.3922, 0.1316, 0.3922, 0.1579, 0.3725, 0.1579, 0.3725, 0.1316, 0.3922, 0.4737, 0.3922, 0.5, 0.3725, 0.5, 0.3725, 0.4737, 0.3725, 0.3684, 0.3725, 0.3947, 0.3529, 0.3947, 0.3529, 0.3684, 0.3725, 0.3421, 0.3725, 0.3684, 0.3529, 0.3684, 0.3529, 0.3421, 0.3725, 0.3158, 0.3725, 0.3421, 0.3529, 0.3421, 0.3529, 0.3158, 0.3725, 0.2895, 0.3725, 0.3158, 0.3529, 0.3158, 0.3529, 0.2895, 0.3725, 0.2632, 0.3725, 0.2895, 0.3529, 0.2895, 0.3529, 0.2632, 0.3725, 0.2368, 0.3725, 0.2632, 0.3529, 0.2632, 0.3529, 0.2368, 0.3725, 0.2105, 0.3725, 0.2368, 0.3529, 0.2368, 0.3529, 0.2105, 0.3725, 0.1842, 0.3725, 0.2105, 0.3529, 0.2105, 0.3529, 0.1842, 0.3725, 0.1579, 0.3725, 0.1842, 0.3529, 0.1842, 0.3529, 0.1579, 0.3725, 0.1316, 0.3725, 0.1579, 0.3529, 0.1579, 0.3529, 0.1316, 0.3725, 0.4737, 0.3725, 0.5, 0.3529, 0.5, 0.3529, 0.4737, 0.3725, 0.1053, 0.3725, 0.1316, 0.3529, 0.1316, 0.3529, 0.1053, 0.3725, 0.4474, 0.3725, 0.4737, 0.3529, 0.4737, 0.3529, 0.4474, 0.3725, 0.07895, 0.3725, 0.1053, 0.3529, 0.1053, 0.3529, 0.07895, 0.3725, 0.4211, 0.3725, 0.4474, 0.3529, 0.4474, 0.3529, 0.4211, 0.3725, 0.05263, 0.3725, 0.07895, 0.3529, 0.07895, 0.3529, 0.05263, 0.3725, 0.3947, 0.3725, 0.4211, 0.3529, 0.4211, 0.3529, 0.3947, 0.3725, 0.02632, 0.3725, 0.05263, 0.3529, 0.05263, 0.3529, 0.02632, 0.3529, 0.2632, 0.3529, 0.2895, 0.3333, 0.2895, 0.3333, 0.2632, 0.3529, 0.2368, 0.3529, 0.2632, 0.3333, 0.2632, 0.3333, 0.2368, 0.3529, 0.2105, 0.3529, 0.2368, 0.3333, 0.2368, 0.3333, 0.2105, 0.3529, 0.1842, 0.3529, 0.2105, 0.3333, 0.2105, 0.3333, 0.1842, 0.3529, 0.1579, 0.3529, 0.1842, 0.3333, 0.1842, 0.3333, 0.1579, 0.3529, 0.1316, 0.3529, 0.1579, 0.3333, 0.1579, 0.3333, 0.1316, 0.3529, 0.4737, 0.3529, 0.5, 0.3333, 0.5, 0.3333, 0.4737, 0.3529, 0.1053, 0.3529, 0.1316, 0.3333, 0.1316, 0.3333, 0.1053, 0.3529, 0.4474, 0.3529, 0.4737, 0.3333, 0.4737, 0.3333, 0.4474, 0.3529, 0.07895, 0.3529, 0.1053, 0.3333, 0.1053, 0.3333, 0.07895, 0.3529, 0.4211, 0.3529, 0.4474, 0.3333, 0.4474, 0.3333, 0.4211, 0.3529, 0.05263, 0.3529, 0.07895, 0.3333, 0.07895, 0.3333, 0.05263, 0.3529, 0.3947, 0.3529, 0.4211, 0.3333, 0.4211, 0.3333, 0.3947, 0.3529, 0.02632, 0.3529, 0.05263, 0.3333, 0.05263, 0.3333, 0.02632, 0.3529, 0.3684, 0.3529, 0.3947, 0.3333, 0.3947, 0.3333, 0.3684, 0.3529, 0.3421, 0.3529, 0.3684, 0.3333, 0.3684, 0.3333, 0.3421, 0.3529, 0.3158, 0.3529, 0.3421, 0.3333, 0.3421, 0.3333, 0.3158, 0.3529, 0.2895, 0.3529, 0.3158, 0.3333, 0.3158, 0.3333, 0.2895, 0.3333, 0.1842, 0.3333, 0.2105, 0.3137, 0.2105, 0.3137, 0.1842, 0.3333, 0.1579, 0.3333, 0.1842, 0.3137, 0.1842, 0.3137, 0.1579, 0.3333, 0.1316, 0.3333, 0.1579, 0.3137, 0.1579, 0.3137, 0.1316, 0.3333, 0.4737, 0.3333, 0.5, 0.3137, 0.5, 0.3137, 0.4737, 0.3333, 0.1053, 0.3333, 0.1316, 0.3137, 0.1316, 0.3137, 0.1053, 0.3333, 0.4474, 0.3333, 0.4737, 0.3137, 0.4737, 0.3137, 0.4474, 0.3333, 0.07895, 0.3333, 0.1053, 0.3137, 0.1053, 0.3137, 0.07895, 0.3333, 0.4211, 0.3333, 0.4474, 0.3137, 0.4474, 0.3137, 0.4211, 0.3333, 0.05263, 0.3333, 0.07895, 0.3137, 0.07895, 0.3137, 0.05263, 0.3333, 0.3947, 0.3333, 0.4211, 0.3137, 0.4211, 0.3137, 0.3947, 0.3333, 0.02632, 0.3333, 0.05263, 0.3137, 0.05263, 0.3137, 0.02632, 0.3333, 0.3684, 0.3333, 0.3947, 0.3137, 0.3947, 0.3137, 0.3684, 0.3333, 0.3421, 0.3333, 0.3684, 0.3137, 0.3684, 0.3137, 0.3421, 0.3333, 0.3158, 0.3333, 0.3421, 0.3137, 0.3421, 0.3137, 0.3158, 0.3333, 0.2895, 0.3333, 0.3158, 0.3137, 0.3158, 0.3137, 0.2895, 0.3333, 0.2632, 0.3333, 0.2895, 0.3137, 0.2895, 0.3137, 0.2632, 0.3333, 0.2368, 0.3333, 0.2632, 0.3137, 0.2632, 0.3137, 0.2368, 0.3333, 0.2105, 0.3333, 0.2368, 0.3137, 0.2368, 0.3137, 0.2105, 0.3137, 0.2105, 0.3137, 0.2368, 0.2941, 0.2368, 0.2941, 0.2105, 0.3137, 0.1842, 0.3137, 0.2105, 0.2941, 0.2105, 0.2941, 0.1842, 0.3137, 0.1579, 0.3137, 0.1842, 0.2941, 0.1842, 0.2941, 0.1579, 0.3137, 0.1316, 0.3137, 0.1579, 0.2941, 0.1579, 0.2941, 0.1316, 0.3137, 0.4737, 0.3137, 0.5, 0.2941, 0.5, 0.2941, 0.4737, 0.3137, 0.1053, 0.3137, 0.1316, 0.2941, 0.1316, 0.2941, 0.1053, 0.3137, 0.4474, 0.3137, 0.4737, 0.2941, 0.4737, 0.2941, 0.4474, 0.3137, 0.07895, 0.3137, 0.1053, 0.2941, 0.1053, 0.2941, 0.07895, 0.3137, 0.4211, 0.3137, 0.4474, 0.2941, 0.4474, 0.2941, 0.4211, 0.3137, 0.05263, 0.3137, 0.07895, 0.2941, 0.07895, 0.2941, 0.05263, 0.3137, 0.3947, 0.3137, 0.4211, 0.2941, 0.4211, 0.2941, 0.3947, 0.3137, 0.02632, 0.3137, 0.05263, 0.2941, 0.05263, 0.2941, 0.02632, 0.3137, 0.3684, 0.3137, 0.3947, 0.2941, 0.3947, 0.2941, 0.3684, 0.3137, 0.3421, 0.3137, 0.3684, 0.2941, 0.3684, 0.2941, 0.3421, 0.3137, 0.3158, 0.3137, 0.3421, 0.2941, 0.3421, 0.2941, 0.3158, 0.3137, 0.2895, 0.3137, 0.3158, 0.2941, 0.3158, 0.2941, 0.2895, 0.3137, 0.2632, 0.3137, 0.2895, 0.2941, 0.2895, 0.2941, 0.2632, 0.3137, 0.2368, 0.3137, 0.2632, 0.2941, 0.2632, 0.2941, 0.2368, 0.2941, 0.1316, 0.2941, 0.1579, 0.2745, 0.1579, 0.2745, 0.1316, 0.2941, 0.4737, 0.2941, 0.5, 0.2745, 0.5, 0.2745, 0.4737, 0.2941, 0.1053, 0.2941, 0.1316, 0.2745, 0.1316, 0.2745, 0.1053, 0.2941, 0.4474, 0.2941, 0.4737, 0.2745, 0.4737, 0.2745, 0.4474, 0.2941, 0.07895, 0.2941, 0.1053, 0.2745, 0.1053, 0.2745, 0.07895, 0.2941, 0.4211, 0.2941, 0.4474, 0.2745, 0.4474, 0.2745, 0.4211, 0.2941, 0.05263, 0.2941, 0.07895, 0.2745, 0.07895, 0.2745, 0.05263, 0.2941, 0.3947, 0.2941, 0.4211, 0.2745, 0.4211, 0.2745, 0.3947, 0.2941, 0.02632, 0.2941, 0.05263, 0.2745, 0.05263, 0.2745, 0.02632, 0.2941, 0.3684, 0.2941, 0.3947, 0.2745, 0.3947, 0.2745, 0.3684, 0.2941, 0.3421, 0.2941, 0.3684, 0.2745, 0.3684, 0.2745, 0.3421, 0.2941, 0.3158, 0.2941, 0.3421, 0.2745, 0.3421, 0.2745, 0.3158, 0.2941, 0.2895, 0.2941, 0.3158, 0.2745, 0.3158, 0.2745, 0.2895, 0.2941, 0.2632, 0.2941, 0.2895, 0.2745, 0.2895, 0.2745, 0.2632, 0.2941, 0.2368, 0.2941, 0.2632, 0.2745, 0.2632, 0.2745, 0.2368, 0.2941, 0.2105, 0.2941, 0.2368, 0.2745, 0.2368, 0.2745, 0.2105, 0.2941, 0.1842, 0.2941, 0.2105, 0.2745, 0.2105, 0.2745, 0.1842, 0.2941, 0.1579, 0.2941, 0.1842, 0.2745, 0.1842, 0.2745, 0.1579, 0.2745, 0.3947, 0.2745, 0.4211, 0.2549, 0.4211, 0.2549, 0.3947, 0.2745, 0.02632, 0.2745, 0.05263, 0.2549, 0.05263, 0.2549, 0.02632, 0.2745, 0.3684, 0.2745, 0.3947, 0.2549, 0.3947, 0.2549, 0.3684, 0.2745, 0.3421, 0.2745, 0.3684, 0.2549, 0.3684, 0.2549, 0.3421, 0.2745, 0.3158, 0.2745, 0.3421, 0.2549, 0.3421, 0.2549, 0.3158, 0.2745, 0.2895, 0.2745, 0.3158, 0.2549, 0.3158, 0.2549, 0.2895, 0.2745, 0.2632, 0.2745, 0.2895, 0.2549, 0.2895, 0.2549, 0.2632, 0.2745, 0.2368, 0.2745, 0.2632, 0.2549, 0.2632, 0.2549, 0.2368, 0.2745, 0.2105, 0.2745, 0.2368, 0.2549, 0.2368, 0.2549, 0.2105, 0.2745, 0.1842, 0.2745, 0.2105, 0.2549, 0.2105, 0.2549, 0.1842, 0.2745, 0.1579, 0.2745, 0.1842, 0.2549, 0.1842, 0.2549, 0.1579, 0.2745, 0.1316, 0.2745, 0.1579, 0.2549, 0.1579, 0.2549, 0.1316, 0.2745, 0.4737, 0.2745, 0.5, 0.2549, 0.5, 0.2549, 0.4737, 0.2745, 0.1053, 0.2745, 0.1316, 0.2549, 0.1316, 0.2549, 0.1053, 0.2745, 0.4474, 0.2745, 0.4737, 0.2549, 0.4737, 0.2549, 0.4474, 0.2745, 0.07895, 0.2745, 0.1053, 0.2549, 0.1053, 0.2549, 0.07895, 0.2745, 0.4211, 0.2745, 0.4474, 0.2549, 0.4474, 0.2549, 0.4211, 0.2745, 0.05263, 0.2745, 0.07895, 0.2549, 0.07895, 0.2549, 0.05263, 0.2549, 0.2895, 0.2549, 0.3158, 0.2353, 0.3158, 0.2353, 0.2895, 0.2549, 0.2632, 0.2549, 0.2895, 0.2353, 0.2895, 0.2353, 0.2632, 0.2549, 0.2368, 0.2549, 0.2632, 0.2353, 0.2632, 0.2353, 0.2368, 0.2549, 0.2105, 0.2549, 0.2368, 0.2353, 0.2368, 0.2353, 0.2105, 0.2549, 0.1842, 0.2549, 0.2105, 0.2353, 0.2105, 0.2353, 0.1842, 0.2549, 0.1579, 0.2549, 0.1842, 0.2353, 0.1842, 0.2353, 0.1579, 0.2549, 0.1316, 0.2549, 0.1579, 0.2353, 0.1579, 0.2353, 0.1316, 0.2549, 0.4737, 0.2549, 0.5, 0.2353, 0.5, 0.2353, 0.4737, 0.2549, 0.1053, 0.2549, 0.1316, 0.2353, 0.1316, 0.2353, 0.1053, 0.2549, 0.4474, 0.2549, 0.4737, 0.2353, 0.4737, 0.2353, 0.4474, 0.2549, 0.07895, 0.2549, 0.1053, 0.2353, 0.1053, 0.2353, 0.07895, 0.2549, 0.4211, 0.2549, 0.4474, 0.2353, 0.4474, 0.2353, 0.4211, 0.2549, 0.05263, 0.2549, 0.07895, 0.2353, 0.07895, 0.2353, 0.05263, 0.2549, 0.3947, 0.2549, 0.4211, 0.2353, 0.4211, 0.2353, 0.3947, 0.2549, 0.02632, 0.2549, 0.05263, 0.2353, 0.05263, 0.2353, 0.02632, 0.2549, 0.3684, 0.2549, 0.3947, 0.2353, 0.3947, 0.2353, 0.3684, 0.2549, 0.3421, 0.2549, 0.3684, 0.2353, 0.3684, 0.2353, 0.3421, 0.2549, 0.3158, 0.2549, 0.3421, 0.2353, 0.3421, 0.2353, 0.3158, 0.2353, 0.2105, 0.2353, 0.2368, 0.2157, 0.2368, 0.2157, 0.2105, 0.2353, 0.1842, 0.2353, 0.2105, 0.2157, 0.2105, 0.2157, 0.1842, 0.2353, 0.1579, 0.2353, 0.1842, 0.2157, 0.1842, 0.2157, 0.1579, 0.2353, 0.1316, 0.2353, 0.1579, 0.2157, 0.1579, 0.2157, 0.1316, 0.2353, 0.4737, 0.2353, 0.5, 0.2157, 0.5, 0.2157, 0.4737, 0.2353, 0.1053, 0.2353, 0.1316, 0.2157, 0.1316, 0.2157, 0.1053, 0.2353, 0.4474, 0.2353, 0.4737, 0.2157, 0.4737, 0.2157, 0.4474, 0.2353, 0.07895, 0.2353, 0.1053, 0.2157, 0.1053, 0.2157, 0.07895, 0.2353, 0.4211, 0.2353, 0.4474, 0.2157, 0.4474, 0.2157, 0.4211, 0.2353, 0.05263, 0.2353, 0.07895, 0.2157, 0.07895, 0.2157, 0.05263, 0.2353, 0.3947, 0.2353, 0.4211, 0.2157, 0.4211, 0.2157, 0.3947, 0.2353, 0.02632, 0.2353, 0.05263, 0.2157, 0.05263, 0.2157, 0.02632, 0.2353, 0.3684, 0.2353, 0.3947, 0.2157, 0.3947, 0.2157, 0.3684, 0.2353, 0.3421, 0.2353, 0.3684, 0.2157, 0.3684, 0.2157, 0.3421, 0.2353, 0.3158, 0.2353, 0.3421, 0.2157, 0.3421, 0.2157, 0.3158, 0.2353, 0.2895, 0.2353, 0.3158, 0.2157, 0.3158, 0.2157, 0.2895, 0.2353, 0.2632, 0.2353, 0.2895, 0.2157, 0.2895, 0.2157, 0.2632, 0.2353, 0.2368, 0.2353, 0.2632, 0.2157, 0.2632, 0.2157, 0.2368, 0.2157, 0.1316, 0.2157, 0.1579, 0.1961, 0.1579, 0.1961, 0.1316, 0.2157, 0.4737, 0.2157, 0.5, 0.1961, 0.5, 0.1961, 0.4737, 0.2157, 0.1053, 0.2157, 0.1316, 0.1961, 0.1316, 0.1961, 0.1053, 0.2157, 0.4474, 0.2157, 0.4737, 0.1961, 0.4737, 0.1961, 0.4474, 0.2157, 0.07895, 0.2157, 0.1053, 0.1961, 0.1053, 0.1961, 0.07895, 0.2157, 0.4211, 0.2157, 0.4474, 0.1961, 0.4474, 0.1961, 0.4211, 0.2157, 0.05263, 0.2157, 0.07895, 0.1961, 0.07895, 0.1961, 0.05263, 0.2157, 0.3947, 0.2157, 0.4211, 0.1961, 0.4211, 0.1961, 0.3947, 0.2157, 0.02632, 0.2157, 0.05263, 0.1961, 0.05263, 0.1961, 0.02632, 0.2157, 0.3684, 0.2157, 0.3947, 0.1961, 0.3947, 0.1961, 0.3684, 0.2157, 0.3421, 0.2157, 0.3684, 0.1961, 0.3684, 0.1961, 0.3421, 0.2157, 0.3158, 0.2157, 0.3421, 0.1961, 0.3421, 0.1961, 0.3158, 0.2157, 0.2895, 0.2157, 0.3158, 0.1961, 0.3158, 0.1961, 0.2895, 0.2157, 0.2632, 0.2157, 0.2895, 0.1961, 0.2895, 0.1961, 0.2632, 0.2157, 0.2368, 0.2157, 0.2632, 0.1961, 0.2632, 0.1961, 0.2368, 0.2157, 0.2105, 0.2157, 0.2368, 0.1961, 0.2368, 0.1961, 0.2105, 0.2157, 0.1842, 0.2157, 0.2105, 0.1961, 0.2105, 0.1961, 0.1842, 0.2157, 0.1579, 0.2157, 0.1842, 0.1961, 0.1842, 0.1961, 0.1579, 0.1961, 0.3947, 0.1961, 0.4211, 0.1765, 0.4211, 0.1765, 0.3947, 0.1961, 0.02632, 0.1961, 0.05263, 0.1765, 0.05263, 0.1765, 0.02632, 0.1961, 0.3684, 0.1961, 0.3947, 0.1765, 0.3947, 0.1765, 0.3684, 0.1961, 0.3421, 0.1961, 0.3684, 0.1765, 0.3684, 0.1765, 0.3421, 0.1961, 0.3158, 0.1961, 0.3421, 0.1765, 0.3421, 0.1765, 0.3158, 0.1961, 0.2895, 0.1961, 0.3158, 0.1765, 0.3158, 0.1765, 0.2895, 0.1961, 0.2632, 0.1961, 0.2895, 0.1765, 0.2895, 0.1765, 0.2632, 0.1961, 0.2368, 0.1961, 0.2632, 0.1765, 0.2632, 0.1765, 0.2368, 0.1961, 0.2105, 0.1961, 0.2368, 0.1765, 0.2368, 0.1765, 0.2105, 0.1961, 0.1842, 0.1961, 0.2105, 0.1765, 0.2105, 0.1765, 0.1842, 0.1961, 0.1579, 0.1961, 0.1842, 0.1765, 0.1842, 0.1765, 0.1579, 0.1961, 0.1316, 0.1961, 0.1579, 0.1765, 0.1579, 0.1765, 0.1316, 0.1961, 0.4737, 0.1961, 0.5, 0.1765, 0.5, 0.1765, 0.4737, 0.1961, 0.1053, 0.1961, 0.1316, 0.1765, 0.1316, 0.1765, 0.1053, 0.1961, 0.4474, 0.1961, 0.4737, 0.1765, 0.4737, 0.1765, 0.4474, 0.1961, 0.07895, 0.1961, 0.1053, 0.1765, 0.1053, 0.1765, 0.07895, 0.1961, 0.4211, 0.1961, 0.4474, 0.1765, 0.4474, 0.1765, 0.4211, 0.1961, 0.05263, 0.1961, 0.07895, 0.1765, 0.07895, 0.1765, 0.05263, 0.1765, 0.2895, 0.1765, 0.3158, 0.1569, 0.3158, 0.1569, 0.2895, 0.1765, 0.2632, 0.1765, 0.2895, 0.1569, 0.2895, 0.1569, 0.2632, 0.1765, 0.2368, 0.1765, 0.2632, 0.1569, 0.2632, 0.1569, 0.2368, 0.1765, 0.2105, 0.1765, 0.2368, 0.1569, 0.2368, 0.1569, 0.2105, 0.1765, 0.1842, 0.1765, 0.2105, 0.1569, 0.2105, 0.1569, 0.1842, 0.1765, 0.1579, 0.1765, 0.1842, 0.1569, 0.1842, 0.1569, 0.1579, 0.1765, 0.1316, 0.1765, 0.1579, 0.1569, 0.1579, 0.1569, 0.1316, 0.1765, 0.4737, 0.1765, 0.5, 0.1569, 0.5, 0.1569, 0.4737, 0.1765, 0.1053, 0.1765, 0.1316, 0.1569, 0.1316, 0.1569, 0.1053, 0.1765, 0.4474, 0.1765, 0.4737, 0.1569, 0.4737, 0.1569, 0.4474, 0.1765, 0.07895, 0.1765, 0.1053, 0.1569, 0.1053, 0.1569, 0.07895, 0.1765, 0.4211, 0.1765, 0.4474, 0.1569, 0.4474, 0.1569, 0.4211, 0.1765, 0.05263, 0.1765, 0.07895, 0.1569, 0.07895, 0.1569, 0.05263, 0.1765, 0.3947, 0.1765, 0.4211, 0.1569, 0.4211, 0.1569, 0.3947, 0.1765, 0.02632, 0.1765, 0.05263, 0.1569, 0.05263, 0.1569, 0.02632, 0.1765, 0.3684, 0.1765, 0.3947, 0.1569, 0.3947, 0.1569, 0.3684, 0.1765, 0.3421, 0.1765, 0.3684, 0.1569, 0.3684, 0.1569, 0.3421, 0.1765, 0.3158, 0.1765, 0.3421, 0.1569, 0.3421, 0.1569, 0.3158, 0.1569, 0.2105, 0.1569, 0.2368, 0.1373, 0.2368, 0.1373, 0.2105, 0.1569, 0.1842, 0.1569, 0.2105, 0.1373, 0.2105, 0.1373, 0.1842, 0.1569, 0.1579, 0.1569, 0.1842, 0.1373, 0.1842, 0.1373, 0.1579, 0.1569, 0.1316, 0.1569, 0.1579, 0.1373, 0.1579, 0.1373, 0.1316, 0.1569, 0.4737, 0.1569, 0.5, 0.1373, 0.5, 0.1373, 0.4737, 0.1569, 0.1053, 0.1569, 0.1316, 0.1373, 0.1316, 0.1373, 0.1053, 0.1569, 0.4474, 0.1569, 0.4737, 0.1373, 0.4737, 0.1373, 0.4474, 0.1569, 0.07895, 0.1569, 0.1053, 0.1373, 0.1053, 0.1373, 0.07895, 0.1569, 0.4211, 0.1569, 0.4474, 0.1373, 0.4474, 0.1373, 0.4211, 0.1569, 0.05263, 0.1569, 0.07895, 0.1373, 0.07895, 0.1373, 0.05263, 0.1569, 0.3947, 0.1569, 0.4211, 0.1373, 0.4211, 0.1373, 0.3947, 0.1569, 0.02632, 0.1569, 0.05263, 0.1373, 0.05263, 0.1373, 0.02632, 0.1569, 0.3684, 0.1569, 0.3947, 0.1373, 0.3947, 0.1373, 0.3684, 0.1569, 0.3421, 0.1569, 0.3684, 0.1373, 0.3684, 0.1373, 0.3421, 0.1569, 0.3158, 0.1569, 0.3421, 0.1373, 0.3421, 0.1373, 0.3158, 0.1569, 0.2895, 0.1569, 0.3158, 0.1373, 0.3158, 0.1373, 0.2895, 0.1569, 0.2632, 0.1569, 0.2895, 0.1373, 0.2895, 0.1373, 0.2632, 0.1569, 0.2368, 0.1569, 0.2632, 0.1373, 0.2632, 0.1373, 0.2368, 0.1373, 0.4737, 0.1373, 0.5, 0.1176, 0.5, 0.1176, 0.4737, 0.1373, 0.1053, 0.1373, 0.1316, 0.1176, 0.1316, 0.1176, 0.1053, 0.1373, 0.4474, 0.1373, 0.4737, 0.1176, 0.4737, 0.1176, 0.4474, 0.1373, 0.07895, 0.1373, 0.1053, 0.1176, 0.1053, 0.1176, 0.07895, 0.1373, 0.4211, 0.1373, 0.4474, 0.1176, 0.4474, 0.1176, 0.4211, 0.1373, 0.05263, 0.1373, 0.07895, 0.1176, 0.07895, 0.1176, 0.05263, 0.1373, 0.3947, 0.1373, 0.4211, 0.1176, 0.4211, 0.1176, 0.3947, 0.1373, 0.02632, 0.1373, 0.05263, 0.1176, 0.05263, 0.1176, 0.02632, 0.1373, 0.3684, 0.1373, 0.3947, 0.1176, 0.3947, 0.1176, 0.3684, 0.1373, 0.3421, 0.1373, 0.3684, 0.1176, 0.3684, 0.1176, 0.3421, 0.1373, 0.3158, 0.1373, 0.3421, 0.1176, 0.3421, 0.1176, 0.3158, 0.1373, 0.2895, 0.1373, 0.3158, 0.1176, 0.3158, 0.1176, 0.2895, 0.1373, 0.2632, 0.1373, 0.2895, 0.1176, 0.2895, 0.1176, 0.2632, 0.1373, 0.2368, 0.1373, 0.2632, 0.1176, 0.2632, 0.1176, 0.2368, 0.1373, 0.2105, 0.1373, 0.2368, 0.1176, 0.2368, 0.1176, 0.2105, 0.1373, 0.1842, 0.1373, 0.2105, 0.1176, 0.2105, 0.1176, 0.1842, 0.1373, 0.1579, 0.1373, 0.1842, 0.1176, 0.1842, 0.1176, 0.1579, 0.1373, 0.1316, 0.1373, 0.1579, 0.1176, 0.1579, 0.1176, 0.1316, 0.1176, 0.02632, 0.1176, 0.05263, 0.09804, 0.05263, 0.09804, 0.02632, 0.1176, 0.3684, 0.1176, 0.3947, 0.09804, 0.3947, 0.09804, 0.3684, 0.1176, 0.3421, 0.1176, 0.3684, 0.09804, 0.3684, 0.09804, 0.3421, 0.1176, 0.3158, 0.1176, 0.3421, 0.09804, 0.3421, 0.09804, 0.3158, 0.1176, 0.2895, 0.1176, 0.3158, 0.09804, 0.3158, 0.09804, 0.2895, 0.1176, 0.2632, 0.1176, 0.2895, 0.09804, 0.2895, 0.09804, 0.2632, 0.1176, 0.2368, 0.1176, 0.2632, 0.09804, 0.2632, 0.09804, 0.2368, 0.1176, 0.2105, 0.1176, 0.2368, 0.09804, 0.2368, 0.09804, 0.2105, 0.1176, 0.1842, 0.1176, 0.2105, 0.09804, 0.2105, 0.09804, 0.1842, 0.1176, 0.1579, 0.1176, 0.1842, 0.09804, 0.1842, 0.09804, 0.1579, 0.1176, 0.1316, 0.1176, 0.1579, 0.09804, 0.1579, 0.09804, 0.1316, 0.1176, 0.4737, 0.1176, 0.5, 0.09804, 0.5, 0.09804, 0.4737, 0.1176, 0.1053, 0.1176, 0.1316, 0.09804, 0.1316, 0.09804, 0.1053, 0.1176, 0.4474, 0.1176, 0.4737, 0.09804, 0.4737, 0.09804, 0.4474, 0.1176, 0.07895, 0.1176, 0.1053, 0.09804, 0.1053, 0.09804, 0.07895, 0.1176, 0.4211, 0.1176, 0.4474, 0.09804, 0.4474, 0.09804, 0.4211, 0.1176, 0.05263, 0.1176, 0.07895, 0.09804, 0.07895, 0.09804, 0.05263, 0.1176, 0.3947, 0.1176, 0.4211, 0.09804, 0.4211, 0.09804, 0.3947, 0.09804, 0.2895, 0.09804, 0.3158, 0.07843, 0.3158, 0.07843, 0.2895, 0.09804, 0.2632, 0.09804, 0.2895, 0.07843, 0.2895, 0.07843, 0.2632, 0.09804, 0.2368, 0.09804, 0.2632, 0.07843, 0.2632, 0.07843, 0.2368, 0.09804, 0.2105, 0.09804, 0.2368, 0.07843, 0.2368, 0.07843, 0.2105, 0.09804, 0.1842, 0.09804, 0.2105, 0.07843, 0.2105, 0.07843, 0.1842, 0.09804, 0.1579, 0.09804, 0.1842, 0.07843, 0.1842, 0.07843, 0.1579, 0.09804, 0.1316, 0.09804, 0.1579, 0.07843, 0.1579, 0.07843, 0.1316, 0.09804, 0.4737, 0.09804, 0.5, 0.07843, 0.5, 0.07843, 0.4737, 0.09804, 0.1053, 0.09804, 0.1316, 0.07843, 0.1316, 0.07843, 0.1053, 0.09804, 0.4474, 0.09804, 0.4737, 0.07843, 0.4737, 0.07843, 0.4474, 0.09804, 0.07895, 0.09804, 0.1053, 0.07843, 0.1053, 0.07843, 0.07895, 0.09804, 0.4211, 0.09804, 0.4474, 0.07843, 0.4474, 0.07843, 0.4211, 0.09804, 0.05263, 0.09804, 0.07895, 0.07843, 0.07895, 0.07843, 0.05263, 0.09804, 0.3947, 0.09804, 0.4211, 0.07843, 0.4211, 0.07843, 0.3947, 0.09804, 0.02632, 0.09804, 0.05263, 0.07843, 0.05263, 0.07843, 0.02632, 0.09804, 0.3684, 0.09804, 0.3947, 0.07843, 0.3947, 0.07843, 0.3684, 0.09804, 0.3421, 0.09804, 0.3684, 0.07843, 0.3684, 0.07843, 0.3421, 0.09804, 0.3158, 0.09804, 0.3421, 0.07843, 0.3421, 0.07843, 0.3158, 0.07843, 0.2105, 0.07843, 0.2368, 0.05882, 0.2368, 0.05882, 0.2105, 0.07843, 0.1842, 0.07843, 0.2105, 0.05882, 0.2105, 0.05882, 0.1842, 0.07843, 0.1579, 0.07843, 0.1842, 0.05882, 0.1842, 0.05882, 0.1579, 0.07843, 0.1316, 0.07843, 0.1579, 0.05882, 0.1579, 0.05882, 0.1316, 0.07843, 0.4737, 0.07843, 0.5, 0.05882, 0.5, 0.05882, 0.4737, 0.07843, 0.1053, 0.07843, 0.1316, 0.05882, 0.1316, 0.05882, 0.1053, 0.07843, 0.4474, 0.07843, 0.4737, 0.05882, 0.4737, 0.05882, 0.4474, 0.07843, 0.07895, 0.07843, 0.1053, 0.05882, 0.1053, 0.05882, 0.07895, 0.07843, 0.4211, 0.07843, 0.4474, 0.05882, 0.4474, 0.05882, 0.4211, 0.07843, 0.05263, 0.07843, 0.07895, 0.05882, 0.07895, 0.05882, 0.05263, 0.07843, 0.3947, 0.07843, 0.4211, 0.05882, 0.4211, 0.05882, 0.3947, 0.07843, 0.02632, 0.07843, 0.05263, 0.05882, 0.05263, 0.05883, 0.02632, 0.07843, 0.3684, 0.07843, 0.3947, 0.05882, 0.3947, 0.05882, 0.3684, 0.07843, 0.3421, 0.07843, 0.3684, 0.05882, 0.3684, 0.05882, 0.3421, 0.07843, 0.3158, 0.07843, 0.3421, 0.05882, 0.3421, 0.05882, 0.3158, 0.07843, 0.2895, 0.07843, 0.3158, 0.05882, 0.3158, 0.05882, 0.2895, 0.07843, 0.2632, 0.07843, 0.2895, 0.05882, 0.2895, 0.05882, 0.2632, 0.07843, 0.2368, 0.07843, 0.2632, 0.05882, 0.2632, 0.05882, 0.2368, 0.05882, 0.4737, 0.05882, 0.5, 0.03922, 0.5, 0.03922, 0.4737, 0.05882, 0.1053, 0.05882, 0.1316, 0.03922, 0.1316, 0.03922, 0.1053, 0.05882, 0.4474, 0.05882, 0.4737, 0.03922, 0.4737, 0.03922, 0.4474, 0.05882, 0.07895, 0.05882, 0.1053, 0.03922, 0.1053, 0.03922, 0.07895, 0.05882, 0.4211, 0.05882, 0.4474, 0.03922, 0.4474, 0.03922, 0.4211, 0.05882, 0.05263, 0.05882, 0.07895, 0.03922, 0.07895, 0.03922, 0.05263, 0.05882, 0.3947, 0.05882, 0.4211, 0.03922, 0.4211, 0.03922, 0.3947, 0.05883, 0.02632, 0.05882, 0.05263, 0.03922, 0.05263, 0.03922, 0.02632, 0.05882, 0.3684, 0.05882, 0.3947, 0.03922, 0.3947, 0.03922, 0.3684, 0.05882, 0.3421, 0.05882, 0.3684, 0.03922, 0.3684, 0.03922, 0.3421, 0.05882, 0.3158, 0.05882, 0.3421, 0.03922, 0.3421, 0.03922, 0.3158, 0.05882, 0.2895, 0.05882, 0.3158, 0.03922, 0.3158, 0.03922, 0.2895, 0.05882, 0.2632, 0.05882, 0.2895, 0.03922, 0.2895, 0.03922, 0.2632, 0.05882, 0.2368, 0.05882, 0.2632, 0.03922, 0.2632, 0.03922, 0.2368, 0.05882, 0.2105, 0.05882, 0.2368, 0.03922, 0.2368, 0.03922, 0.2105, 0.05882, 0.1842, 0.05882, 0.2105, 0.03922, 0.2105, 0.03922, 0.1842, 0.05882, 0.1579, 0.05882, 0.1842, 0.03922, 0.1842, 0.03922, 0.1579, 0.05882, 0.1316, 0.05882, 0.1579, 0.03922, 0.1579, 0.03922, 0.1316, 0.03922, 0.02632, 0.03922, 0.05263, 0.01961, 0.05263, 0.01961, 0.02632, 0.03922, 0.3684, 0.03922, 0.3947, 0.01961, 0.3947, 0.01961, 0.3684, 0.03922, 0.3421, 0.03922, 0.3684, 0.01961, 0.3684, 0.01961, 0.3421, 0.03922, 0.3158, 0.03922, 0.3421, 0.01961, 0.3421, 0.01961, 0.3158, 0.03922, 0.2895, 0.03922, 0.3158, 0.01961, 0.3158, 0.01961, 0.2895, 0.03922, 0.2632, 0.03922, 0.2895, 0.01961, 0.2895, 0.01961, 0.2632, 0.03922, 0.2368, 0.03922, 0.2632, 0.01961, 0.2632, 0.01961, 0.2368, 0.03922, 0.2105, 0.03922, 0.2368, 0.01961, 0.2368, 0.01961, 0.2105, 0.03922, 0.1842, 0.03922, 0.2105, 0.01961, 0.2105, 0.01961, 0.1842, 0.03922, 0.1579, 0.03922, 0.1842, 0.01961, 0.1842, 0.01961, 0.1579, 0.03922, 0.1316, 0.03922, 0.1579, 0.01961, 0.1579, 0.01961, 0.1316, 0.03922, 0.4737, 0.03922, 0.5, 0.01961, 0.5, 0.01961, 0.4737, 0.03922, 0.1053, 0.03922, 0.1316, 0.01961, 0.1316, 0.01961, 0.1053, 0.03922, 0.4474, 0.03922, 0.4737, 0.01961, 0.4737, 0.01961, 0.4474, 0.03922, 0.07895, 0.03922, 0.1053, 0.01961, 0.1053, 0.01961, 0.07895, 0.03922, 0.4211, 0.03922, 0.4474, 0.01961, 0.4474, 0.01961, 0.4211, 0.03922, 0.05263, 0.03922, 0.07895, 0.01961, 0.07895, 0.01961, 0.05263, 0.03922, 0.3947, 0.03922, 0.4211, 0.01961, 0.4211, 0.01961, 0.3947, 0.01961, 0.2895, 0.01961, 0.3158, 8.941e-08, 0.3158, 8.941e-08, 0.2895, 0.01961, 0.2632, 0.01961, 0.2895, 8.941e-08, 0.2895, 1.192e-07, 0.2632, 0.01961, 0.2368, 0.01961, 0.2632, 1.192e-07, 0.2632, 1.49e-07, 0.2368, 0.01961, 0.2105, 0.01961, 0.2368, 1.49e-07, 0.2368, 1.192e-07, 0.2105, 0.01961, 0.1842, 0.01961, 0.2105, 1.192e-07, 0.2105, 1.788e-07, 0.1842, 0.01961, 0.1579, 0.01961, 0.1842, 1.788e-07, 0.1842, 2.98e-07, 0.1579, 0.01961, 0.1316, 0.01961, 0.1579, 2.98e-07, 0.1579, 3.576e-07, 0.1316, 0.01961, 0.4737, 0.01961, 0.5, 0.0, 0.5, 0.0, 0.4737, 0.01961, 0.1053, 0.01961, 0.1316, 3.576e-07, 0.1316, 5.364e-07, 0.1053, 0.01961, 0.4474, 0.01961, 0.4737, 0.0, 0.4737, 0.0, 0.4474, 0.01961, 0.07895, 0.01961, 0.1053, 5.364e-07, 0.1053, 7.749e-07, 0.07895, 0.01961, 0.4211, 0.01961, 0.4474, 0.0, 0.4474, 0.0, 0.4211, 0.01961, 0.05263, 0.01961, 0.07895, 7.749e-07, 0.07895, 1.222e-06, 0.05263, 0.01961, 0.3947, 0.01961, 0.4211, 0.0, 0.4211, 0.0, 0.3947, 0.01961, 0.02632, 0.01961, 0.05263, 1.222e-06, 0.05263, 2.623e-06, 0.02632, 0.01961, 0.3684, 0.01961, 0.3947, 0.0, 0.3947, 0.0, 0.3684, 0.01961, 0.3421, 0.01961, 0.3684, 0.0, 0.3684, 2.98e-08, 0.3421, 0.01961, 0.3158, 0.01961, 0.3421, 2.98e-08, 0.3421, 8.941e-08, 0.3158, 0.4706, 0.02632, 0.451, 0.02632, 0.4314, 0.02632, 0.4118, 0.02632, 0.3922, 0.02632, 0.3725, 0.02632, 0.3529, 0.02632, 0.3333, 0.02632, 0.3137, 0.02632, 0.2941, 0.02632, 0.2745, 0.02632, 0.2549, 0.02632, 0.2353, 0.02632, 0.2157, 0.02632, 0.1961, 0.02632, 0.1765, 0.02632, 0.1569, 0.02632, 0.1373, 0.02632, 0.1176, 0.02632, 0.09804, 0.02632, 0.07843, 0.02632, 0.05883, 0.02632, 0.03922, 0.02632, 0.01961, 0.02632, 2.623e-06, 0.02632, 0.4902, 0.02632, 0.4706, 0.5, 0.4902, 0.5, 0.0, 0.5, 0.01961, 0.5, 0.03922, 0.5, 0.05882, 0.5, 0.07843, 0.5, 0.09804, 0.5, 0.1176, 0.5, 0.1373, 0.5, 0.1569, 0.5, 0.1765, 0.5, 0.1961, 0.5, 0.2157, 0.5, 0.2353, 0.5, 0.2549, 0.5, 0.2745, 0.5, 0.2941, 0.5, 0.3137, 0.5, 0.3333, 0.5, 0.3529, 0.5, 0.3725, 0.5, 0.3922, 0.5, 0.4118, 0.5, 0.4314, 0.5, 0.451, 0.5, 0.4902, 0.4737, 0.4902, 0.4474, 0.4902, 0.4211, 0.4902, 0.3947, 0.4902, 0.3684, 0.4902, 0.3421, 0.4902, 0.3158, 0.4902, 0.2895, 0.4902, 0.2632, 0.4902, 0.2368, 0.4902, 0.2105, 0.4902, 0.1842, 0.4902, 0.1579, 0.4902, 0.1316, 0.4902, 0.1053, 0.4902, 0.07895, 0.4902, 0.05263, 0.4902, 0.02632, 2.623e-06, 0.02632, 1.222e-06, 0.05263, 7.749e-07, 0.07895, 5.364e-07, 0.1053, 3.576e-07, 0.1316, 2.98e-07, 0.1579, 1.788e-07, 0.1842, 1.192e-07, 0.2105, 1.49e-07, 0.2368, 1.192e-07, 0.2632, 8.941e-08, 0.2895, 8.941e-08, 0.3158, 2.98e-08, 0.3421, 0.0, 0.3684, 0.0, 0.3947, 0.0, 0.4211, 0.0, 0.4474, 0.0, 0.4737, 0.0, 0.5, 0.4902, 0.5])
me_sphere.use_remesh_fix_poles = True
me_sphere.use_remesh_preserve_attributes = False
me_sphere.use_mirror_vertex_groups = False
me_sphere.update()

# ---- objects
ob_sphere = bpy.data.objects.new('Sphere', me_sphere)

# ---- transforms, parenting, visibility, modifiers, constraints
ob_sphere.location = (0.0, 0.0, 0.0)
ob_sphere.lineart.crease_threshold = 0.0

# ---- collection membership
col_collection.objects.link(ob_sphere)

# ---- scene / render settings (as saved in the file)
scene.frame_start = 1; scene.frame_end = 250; scene.frame_set(1)
scene.render.engine = 'BLENDER_EEVEE_NEXT'
scene.cycles.use_denoising = False
scene.cycles.samples = 128
scene.cycles.sampling_pattern = 'TABULATED_SOBOL'
scene.cycles.use_adaptive_sampling = False
scene.cycles.use_light_tree = False
scene.view_settings.view_transform = 'Filmic'
bpy.context.view_layer.update()

# ---- added for rendering (the .blend has no active camera and no usable light): camera, sun
cam_auto = bpy.data.cameras.new('AutoCamera')
cam_auto.lens = 50.0
cam_auto.sensor_width = 36.0
cam_auto.clip_end = 1000.0
ob_auto_camera = bpy.data.objects.new('AutoCamera', cam_auto)
scene.collection.objects.link(ob_auto_camera)
ob_auto_camera.location = (2.26265, -3.2155, 1.31183)
ob_auto_camera.rotation_euler = (1.09748, -7.21219e-08, 0.694738)
scene.camera = ob_auto_camera
light_auto_sun = bpy.data.lights.new('AutoSun', 'SUN')
light_auto_sun.energy = 3.0
light_auto_sun.angle = 0.0523599
ob_auto_sun = bpy.data.objects.new('AutoSun', light_auto_sun)
scene.collection.objects.link(ob_auto_sun)
ob_auto_sun.rotation_euler = (0.872665, 0.174533, 0.523599)
bpy.context.view_layer.update()
